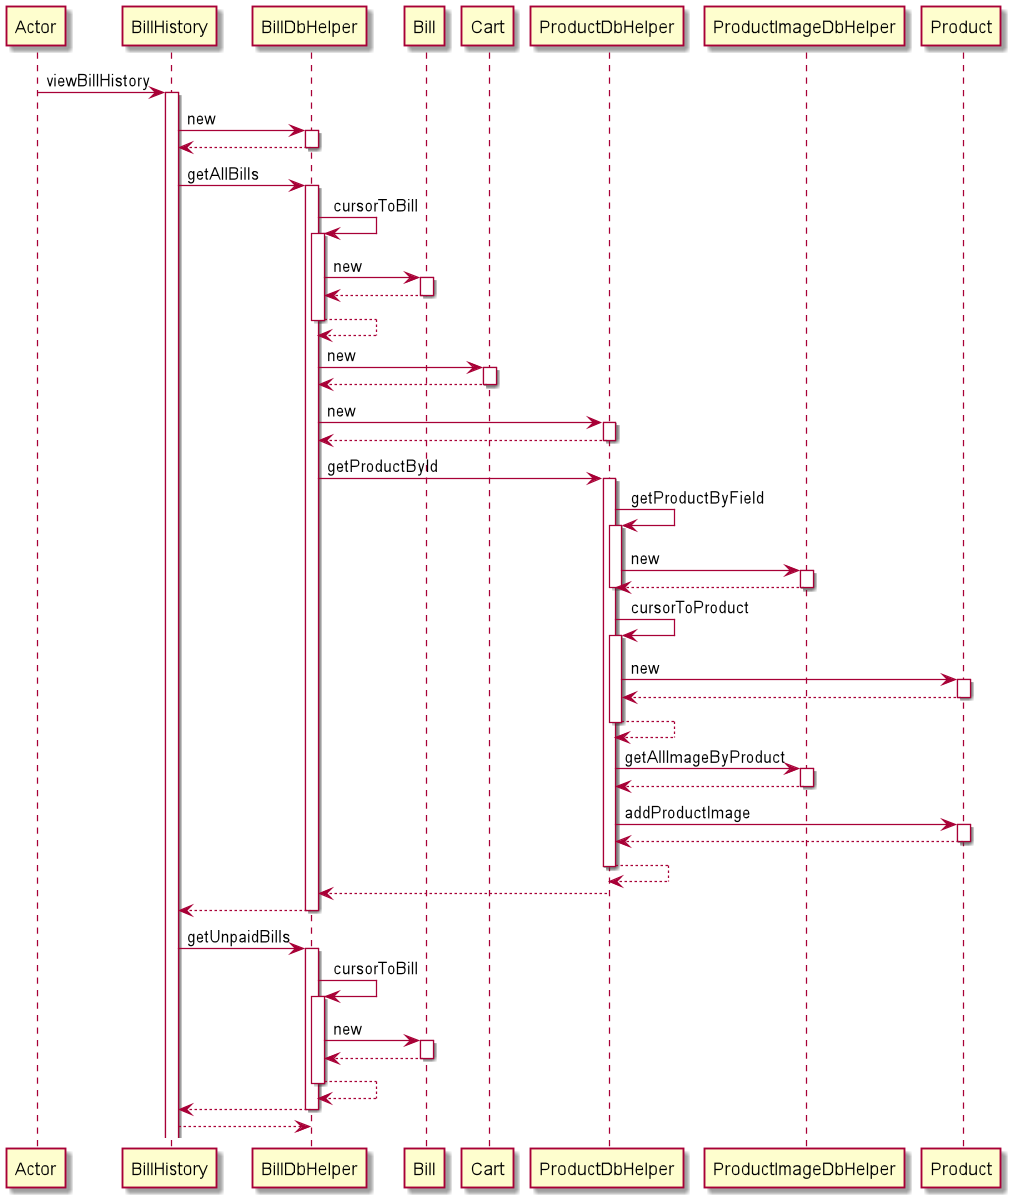

The diagram above was rendered by PlantUML. Its source (embedded in the PNG):
@startuml
participant Actor
Actor -> BillHistory : viewBillHistory
activate BillHistory
BillHistory -> BillDbHelper : new
activate BillDbHelper
BillDbHelper --> BillHistory
deactivate BillDbHelper
BillHistory -> BillDbHelper : getAllBills
activate BillDbHelper
BillDbHelper -> BillDbHelper : cursorToBill
activate BillDbHelper
BillDbHelper -> Bill : new
activate Bill
Bill --> BillDbHelper
deactivate Bill
BillDbHelper --> BillDbHelper
deactivate BillDbHelper
BillDbHelper -> Cart : new
activate Cart
Cart --> BillDbHelper
deactivate Cart
BillDbHelper -> ProductDbHelper : new
activate ProductDbHelper
ProductDbHelper --> BillDbHelper
deactivate ProductDbHelper
BillDbHelper -> ProductDbHelper : getProductById
activate ProductDbHelper
ProductDbHelper -> ProductDbHelper : getProductByField
activate ProductDbHelper
ProductDbHelper -> ProductImageDbHelper : new
activate ProductImageDbHelper
ProductImageDbHelper --> ProductDbHelper
deactivate ProductImageDbHelper
deactivate ProductDbHelper
ProductDbHelper -> ProductDbHelper : cursorToProduct
activate ProductDbHelper
ProductDbHelper -> Product : new
activate Product
Product --> ProductDbHelper
deactivate Product
ProductDbHelper --> ProductDbHelper
deactivate ProductDbHelper
ProductDbHelper -> ProductImageDbHelper : getAllImageByProduct
activate ProductImageDbHelper
ProductImageDbHelper --> ProductDbHelper
deactivate ProductImageDbHelper
ProductDbHelper -> Product : addProductImage
activate Product
Product --> ProductDbHelper
deactivate Product
ProductDbHelper --> ProductDbHelper
deactivate ProductDbHelper
ProductDbHelper --> BillDbHelper
deactivate ProductDbHelper
BillDbHelper --> BillHistory
deactivate BillDbHelper
BillHistory -> BillDbHelper : getUnpaidBills
activate BillDbHelper
BillDbHelper -> BillDbHelper : cursorToBill
activate BillDbHelper
BillDbHelper -> Bill : new
activate Bill
Bill --> BillDbHelper
deactivate Bill
BillDbHelper --> BillDbHelper
deactivate BillDbHelper
BillDbHelper --> BillHistory
deactivate BillDbHelper
return
@enduml